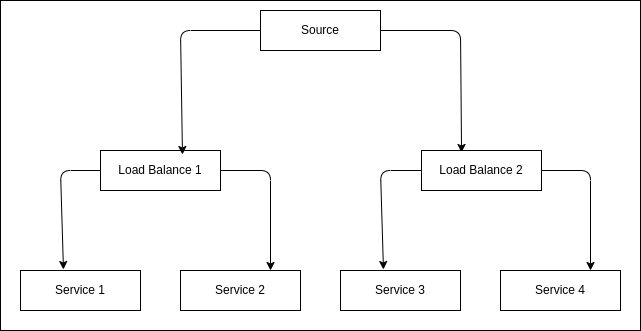

The diagram above was exported from draw.io. Its source (the exported page's mxGraphModel, read from the mxfile embedded in the PNG):
<mxGraphModel dx="1286" dy="463" grid="1" gridSize="10" guides="1" tooltips="1" connect="1" arrows="1" fold="1" page="1" pageScale="1" pageWidth="850" pageHeight="1100" math="0" shadow="0">
  <root>
    <mxCell id="0" />
    <mxCell id="1" parent="0" />
    <mxCell id="20" value="" style="rounded=0;whiteSpace=wrap;html=1;" vertex="1" parent="1">
      <mxGeometry x="60" y="90" width="640" height="330" as="geometry" />
    </mxCell>
    <mxCell id="8" style="edgeStyle=none;html=1;entryX=0.342;entryY=0.05;entryDx=0;entryDy=0;entryPerimeter=0;" edge="1" parent="1" source="2">
      <mxGeometry relative="1" as="geometry">
        <mxPoint x="521.04" y="242" as="targetPoint" />
        <Array as="points">
          <mxPoint x="520" y="120" />
        </Array>
      </mxGeometry>
    </mxCell>
    <mxCell id="2" value="Source" style="html=1;whiteSpace=wrap;" vertex="1" parent="1">
      <mxGeometry x="320" y="100" width="120" height="40" as="geometry" />
    </mxCell>
    <mxCell id="13" style="edgeStyle=none;html=1;entryX=0.358;entryY=-0.025;entryDx=0;entryDy=0;entryPerimeter=0;" edge="1" parent="1" source="3" target="10">
      <mxGeometry relative="1" as="geometry">
        <mxPoint x="120" y="350" as="targetPoint" />
        <Array as="points">
          <mxPoint x="120" y="260" />
        </Array>
      </mxGeometry>
    </mxCell>
    <mxCell id="14" style="edgeStyle=none;html=1;entryX=0.75;entryY=0;entryDx=0;entryDy=0;" edge="1" parent="1" source="3" target="12">
      <mxGeometry relative="1" as="geometry">
        <Array as="points">
          <mxPoint x="330" y="260" />
        </Array>
      </mxGeometry>
    </mxCell>
    <mxCell id="3" value="Load Balance 1" style="html=1;whiteSpace=wrap;" vertex="1" parent="1">
      <mxGeometry x="160" y="240" width="120" height="40" as="geometry" />
    </mxCell>
    <mxCell id="9" style="edgeStyle=none;html=1;entryX=0.683;entryY=0.1;entryDx=0;entryDy=0;entryPerimeter=0;" edge="1" parent="1" source="2" target="3">
      <mxGeometry relative="1" as="geometry">
        <Array as="points">
          <mxPoint x="240" y="120" />
        </Array>
      </mxGeometry>
    </mxCell>
    <mxCell id="10" value="Service 1" style="html=1;whiteSpace=wrap;" vertex="1" parent="1">
      <mxGeometry x="80" y="360" width="120" height="40" as="geometry" />
    </mxCell>
    <mxCell id="12" value="Service 2" style="html=1;whiteSpace=wrap;" vertex="1" parent="1">
      <mxGeometry x="240" y="360" width="120" height="40" as="geometry" />
    </mxCell>
    <mxCell id="15" style="edgeStyle=none;html=1;entryX=0.358;entryY=-0.025;entryDx=0;entryDy=0;entryPerimeter=0;" edge="1" parent="1" source="17" target="18">
      <mxGeometry relative="1" as="geometry">
        <mxPoint x="440" y="350" as="targetPoint" />
        <Array as="points">
          <mxPoint x="440" y="260" />
        </Array>
      </mxGeometry>
    </mxCell>
    <mxCell id="16" style="edgeStyle=none;html=1;entryX=0.75;entryY=0;entryDx=0;entryDy=0;" edge="1" parent="1" source="17" target="19">
      <mxGeometry relative="1" as="geometry">
        <Array as="points">
          <mxPoint x="650" y="260" />
        </Array>
      </mxGeometry>
    </mxCell>
    <mxCell id="17" value="Load Balance 2" style="html=1;whiteSpace=wrap;" vertex="1" parent="1">
      <mxGeometry x="481" y="240" width="120" height="40" as="geometry" />
    </mxCell>
    <mxCell id="18" value="Service 3" style="html=1;whiteSpace=wrap;" vertex="1" parent="1">
      <mxGeometry x="400" y="360" width="120" height="40" as="geometry" />
    </mxCell>
    <mxCell id="19" value="Service 4" style="html=1;whiteSpace=wrap;" vertex="1" parent="1">
      <mxGeometry x="560" y="360" width="120" height="40" as="geometry" />
    </mxCell>
  </root>
</mxGraphModel>